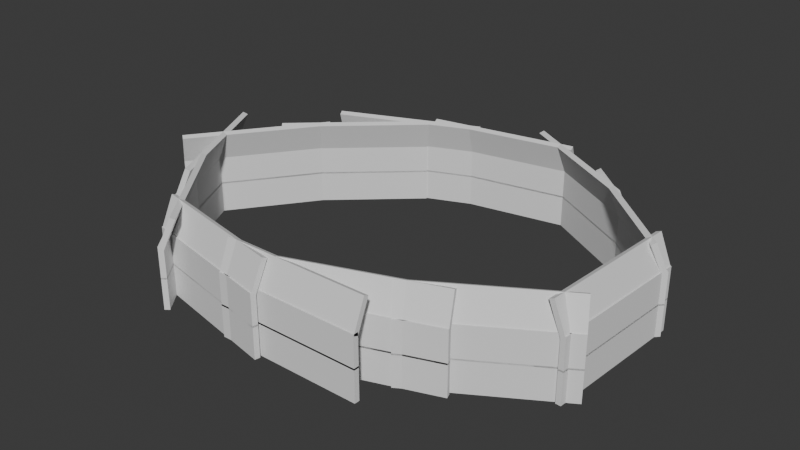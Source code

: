 # Source: Forest_outline.blend  (saved by Blender 5.0.119; exported with 4.5.12 LTS)
import bpy
from mathutils import Matrix  # noqa: F401  (used for matrix-valued properties, if any)

bpy.ops.wm.read_factory_settings(use_empty=True)
scene = bpy.context.scene
scene.name = 'Scene'

# ---- collections
col_collection = bpy.data.collections.new('Collection'); scene.collection.children.link(col_collection)

# ---- world
world_world = bpy.data.worlds.new('World'); scene.world = world_world
world_world.use_nodes = True; world_world.node_tree.nodes.clear()
_N = world_world.node_tree.nodes; _L = world_world.node_tree.links
n0 = _N.new('ShaderNodeOutputWorld'); n0.name = 'World Output'; n0.location = (200, 100)
n1 = _N.new('ShaderNodeBackground'); n1.name = 'Background'; n1.location = (-200, 100)
n1.inputs[0].default_value = (0.05088, 0.05088, 0.05088, 1.0)
_L.new(n1.outputs[0], n0.inputs[0])
n0.is_active_output = True
world_world.color = (0.05088, 0.05088, 0.05088)
world_world.sun_shadow_jitter_overblur = 0.0

# ---- meshes
me_cube = bpy.data.meshes.new('Cube')
me_cube.from_pydata([(-1.0, -1.0, -1.0), (-1.0, -1.0, 1.0), (-1.0, 1.0, -1.0), (-1.0, 1.0, 1.0), (1.0, -1.0, -1.0), (1.0, -1.0, 1.0), (1.0, 1.0, -1.0), (1.0, 1.0, 1.0)], [], [(0, 1, 3, 2), (2, 3, 7, 6), (6, 7, 5, 4), (4, 5, 1, 0), (2, 6, 4, 0), (7, 3, 1, 5)])
_uv = me_cube.uv_layers.new(name='UVMap')
_uv.uv.foreach_set('vector', [0.375, 0.0, 0.625, 0.0, 0.625, 0.25, 0.375, 0.25, 0.375, 0.25, 0.625, 0.25, 0.625, 0.5, 0.375, 0.5, 0.375, 0.5, 0.625, 0.5, 0.625, 0.75, 0.375, 0.75, 0.375, 0.75, 0.625, 0.75, 0.625, 1.0, 0.375, 1.0, 0.125, 0.5, 0.375, 0.5, 0.375, 0.75, 0.125, 0.75, 0.625, 0.5, 0.875, 0.5, 0.875, 0.75, 0.625, 0.75])
me_cube.update()
me_cube_002 = bpy.data.meshes.new('Cube.002')
me_cube_002.from_pydata([(-1.0, -1.0, -1.0), (-1.0, -1.0, 1.0), (-1.0, 1.0, -1.0), (-1.0, 1.0, 1.0), (1.0, -1.0, -1.0), (1.0, -1.0, 1.0), (1.0, 1.0, -1.0), (1.0, 1.0, 1.0)], [], [(0, 1, 3, 2), (2, 3, 7, 6), (6, 7, 5, 4), (4, 5, 1, 0), (2, 6, 4, 0), (7, 3, 1, 5)])
_uv = me_cube_002.uv_layers.new(name='UVMap')
_uv.uv.foreach_set('vector', [0.375, 0.0, 0.625, 0.0, 0.625, 0.25, 0.375, 0.25, 0.375, 0.25, 0.625, 0.25, 0.625, 0.5, 0.375, 0.5, 0.375, 0.5, 0.625, 0.5, 0.625, 0.75, 0.375, 0.75, 0.375, 0.75, 0.625, 0.75, 0.625, 1.0, 0.375, 1.0, 0.125, 0.5, 0.375, 0.5, 0.375, 0.75, 0.125, 0.75, 0.625, 0.5, 0.875, 0.5, 0.875, 0.75, 0.625, 0.75])
me_cube_002.update()
me_cube_003 = bpy.data.meshes.new('Cube.003')
me_cube_003.from_pydata([(-1.0, -1.0, -1.0), (-1.0, -1.0, 1.0), (-1.0, 1.0, -1.0), (-1.0, 1.0, 1.0), (1.0, -1.0, -1.0), (1.0, -1.0, 1.0), (1.0, 1.0, -1.0), (1.0, 1.0, 1.0)], [], [(0, 1, 3, 2), (2, 3, 7, 6), (6, 7, 5, 4), (4, 5, 1, 0), (2, 6, 4, 0), (7, 3, 1, 5)])
_uv = me_cube_003.uv_layers.new(name='UVMap')
_uv.uv.foreach_set('vector', [0.375, 0.0, 0.625, 0.0, 0.625, 0.25, 0.375, 0.25, 0.375, 0.25, 0.625, 0.25, 0.625, 0.5, 0.375, 0.5, 0.375, 0.5, 0.625, 0.5, 0.625, 0.75, 0.375, 0.75, 0.375, 0.75, 0.625, 0.75, 0.625, 1.0, 0.375, 1.0, 0.125, 0.5, 0.375, 0.5, 0.375, 0.75, 0.125, 0.75, 0.625, 0.5, 0.875, 0.5, 0.875, 0.75, 0.625, 0.75])
me_cube_003.update()
me_cube_004 = bpy.data.meshes.new('Cube.004')
me_cube_004.from_pydata([(-1.0, -1.0, -1.0), (-1.0, -1.0, 1.0), (-1.0, 1.0, -1.0), (-1.0, 1.0, 1.0), (1.0, -1.0, -1.0), (1.0, -1.0, 1.0), (1.0, 1.0, -1.0), (1.0, 1.0, 1.0)], [], [(0, 1, 3, 2), (2, 3, 7, 6), (6, 7, 5, 4), (4, 5, 1, 0), (2, 6, 4, 0), (7, 3, 1, 5)])
_uv = me_cube_004.uv_layers.new(name='UVMap')
_uv.uv.foreach_set('vector', [0.375, 0.0, 0.625, 0.0, 0.625, 0.25, 0.375, 0.25, 0.375, 0.25, 0.625, 0.25, 0.625, 0.5, 0.375, 0.5, 0.375, 0.5, 0.625, 0.5, 0.625, 0.75, 0.375, 0.75, 0.375, 0.75, 0.625, 0.75, 0.625, 1.0, 0.375, 1.0, 0.125, 0.5, 0.375, 0.5, 0.375, 0.75, 0.125, 0.75, 0.625, 0.5, 0.875, 0.5, 0.875, 0.75, 0.625, 0.75])
me_cube_004.update()
me_cube_007 = bpy.data.meshes.new('Cube.007')
me_cube_007.from_pydata([(-1.0, -1.0, -1.0), (-1.0, -1.0, 1.0), (-1.0, 1.0, -1.0), (-1.0, 1.0, 1.0), (1.0, -1.0, -1.0), (1.0, -1.0, 1.0), (1.0, 1.0, -1.0), (1.0, 1.0, 1.0)], [], [(0, 1, 3, 2), (2, 3, 7, 6), (6, 7, 5, 4), (4, 5, 1, 0), (2, 6, 4, 0), (7, 3, 1, 5)])
_uv = me_cube_007.uv_layers.new(name='UVMap')
_uv.uv.foreach_set('vector', [0.375, 0.0, 0.625, 0.0, 0.625, 0.25, 0.375, 0.25, 0.375, 0.25, 0.625, 0.25, 0.625, 0.5, 0.375, 0.5, 0.375, 0.5, 0.625, 0.5, 0.625, 0.75, 0.375, 0.75, 0.375, 0.75, 0.625, 0.75, 0.625, 1.0, 0.375, 1.0, 0.125, 0.5, 0.375, 0.5, 0.375, 0.75, 0.125, 0.75, 0.625, 0.5, 0.875, 0.5, 0.875, 0.75, 0.625, 0.75])
me_cube_007.update()
me_cube_008 = bpy.data.meshes.new('Cube.008')
me_cube_008.from_pydata([(-1.0, -1.0, -1.0), (-1.0, -1.0, 1.0), (-1.0, 1.0, -1.0), (-1.0, 1.0, 1.0), (1.0, -1.0, -1.0), (1.0, -1.0, 1.0), (1.0, 1.0, -1.0), (1.0, 1.0, 1.0)], [], [(0, 1, 3, 2), (2, 3, 7, 6), (6, 7, 5, 4), (4, 5, 1, 0), (2, 6, 4, 0), (7, 3, 1, 5)])
_uv = me_cube_008.uv_layers.new(name='UVMap')
_uv.uv.foreach_set('vector', [0.375, 0.0, 0.625, 0.0, 0.625, 0.25, 0.375, 0.25, 0.375, 0.25, 0.625, 0.25, 0.625, 0.5, 0.375, 0.5, 0.375, 0.5, 0.625, 0.5, 0.625, 0.75, 0.375, 0.75, 0.375, 0.75, 0.625, 0.75, 0.625, 1.0, 0.375, 1.0, 0.125, 0.5, 0.375, 0.5, 0.375, 0.75, 0.125, 0.75, 0.625, 0.5, 0.875, 0.5, 0.875, 0.75, 0.625, 0.75])
me_cube_008.update()
me_cube_010 = bpy.data.meshes.new('Cube.010')
me_cube_010.from_pydata([(-1.0, -1.0, -1.0), (-1.0, -1.0, 1.0), (-1.0, 1.0, -1.0), (-1.0, 1.0, 1.0), (1.0, -1.0, -1.0), (1.0, -1.0, 1.0), (1.0, 1.0, -1.0), (1.0, 1.0, 1.0)], [], [(0, 1, 3, 2), (2, 3, 7, 6), (6, 7, 5, 4), (4, 5, 1, 0), (2, 6, 4, 0), (7, 3, 1, 5)])
_uv = me_cube_010.uv_layers.new(name='UVMap')
_uv.uv.foreach_set('vector', [0.375, 0.0, 0.625, 0.0, 0.625, 0.25, 0.375, 0.25, 0.375, 0.25, 0.625, 0.25, 0.625, 0.5, 0.375, 0.5, 0.375, 0.5, 0.625, 0.5, 0.625, 0.75, 0.375, 0.75, 0.375, 0.75, 0.625, 0.75, 0.625, 1.0, 0.375, 1.0, 0.125, 0.5, 0.375, 0.5, 0.375, 0.75, 0.125, 0.75, 0.625, 0.5, 0.875, 0.5, 0.875, 0.75, 0.625, 0.75])
me_cube_010.update()
me_cube_011 = bpy.data.meshes.new('Cube.011')
me_cube_011.from_pydata([(-1.0, -1.0, -1.0), (-1.0, -1.0, 1.0), (-1.0, 1.0, -1.0), (-1.0, 1.0, 1.0), (1.0, -1.0, -1.0), (1.0, -1.0, 1.0), (1.0, 1.0, -1.0), (1.0, 1.0, 1.0)], [], [(0, 1, 3, 2), (2, 3, 7, 6), (6, 7, 5, 4), (4, 5, 1, 0), (2, 6, 4, 0), (7, 3, 1, 5)])
_uv = me_cube_011.uv_layers.new(name='UVMap')
_uv.uv.foreach_set('vector', [0.375, 0.0, 0.625, 0.0, 0.625, 0.25, 0.375, 0.25, 0.375, 0.25, 0.625, 0.25, 0.625, 0.5, 0.375, 0.5, 0.375, 0.5, 0.625, 0.5, 0.625, 0.75, 0.375, 0.75, 0.375, 0.75, 0.625, 0.75, 0.625, 1.0, 0.375, 1.0, 0.125, 0.5, 0.375, 0.5, 0.375, 0.75, 0.125, 0.75, 0.625, 0.5, 0.875, 0.5, 0.875, 0.75, 0.625, 0.75])
me_cube_011.update()
me_cube_012 = bpy.data.meshes.new('Cube.012')
me_cube_012.from_pydata([(-1.0, -1.0, -1.0), (-1.0, -1.0, 1.0), (-1.0, 1.0, -1.0), (-1.0, 1.0, 1.0), (1.0, -1.0, -1.0), (1.0, -1.0, 1.0), (1.0, 1.0, -1.0), (1.0, 1.0, 1.0)], [], [(0, 1, 3, 2), (2, 3, 7, 6), (6, 7, 5, 4), (4, 5, 1, 0), (2, 6, 4, 0), (7, 3, 1, 5)])
_uv = me_cube_012.uv_layers.new(name='UVMap')
_uv.uv.foreach_set('vector', [0.375, 0.0, 0.625, 0.0, 0.625, 0.25, 0.375, 0.25, 0.375, 0.25, 0.625, 0.25, 0.625, 0.5, 0.375, 0.5, 0.375, 0.5, 0.625, 0.5, 0.625, 0.75, 0.375, 0.75, 0.375, 0.75, 0.625, 0.75, 0.625, 1.0, 0.375, 1.0, 0.125, 0.5, 0.375, 0.5, 0.375, 0.75, 0.125, 0.75, 0.625, 0.5, 0.875, 0.5, 0.875, 0.75, 0.625, 0.75])
me_cube_012.update()
me_cube_013 = bpy.data.meshes.new('Cube.013')
me_cube_013.from_pydata([(-1.0, -1.0, -1.0), (-1.0, -1.0, 1.0), (-1.0, 1.0, -1.0), (-1.0, 1.0, 1.0), (1.0, -1.0, -1.0), (1.0, -1.0, 1.0), (1.0, 1.0, -1.0), (1.0, 1.0, 1.0)], [], [(0, 1, 3, 2), (2, 3, 7, 6), (6, 7, 5, 4), (4, 5, 1, 0), (2, 6, 4, 0), (7, 3, 1, 5)])
_uv = me_cube_013.uv_layers.new(name='UVMap')
_uv.uv.foreach_set('vector', [0.375, 0.0, 0.625, 0.0, 0.625, 0.25, 0.375, 0.25, 0.375, 0.25, 0.625, 0.25, 0.625, 0.5, 0.375, 0.5, 0.375, 0.5, 0.625, 0.5, 0.625, 0.75, 0.375, 0.75, 0.375, 0.75, 0.625, 0.75, 0.625, 1.0, 0.375, 1.0, 0.125, 0.5, 0.375, 0.5, 0.375, 0.75, 0.125, 0.75, 0.625, 0.5, 0.875, 0.5, 0.875, 0.75, 0.625, 0.75])
me_cube_013.update()
me_cube_014 = bpy.data.meshes.new('Cube.014')
me_cube_014.from_pydata([(-1.0, -1.0, -1.0), (-1.0, -1.0, 1.0), (-1.0, 1.0, -1.0), (-1.0, 1.0, 1.0), (1.0, -1.0, -1.0), (1.0, -1.0, 1.0), (1.0, 1.0, -1.0), (1.0, 1.0, 1.0)], [], [(0, 1, 3, 2), (2, 3, 7, 6), (6, 7, 5, 4), (4, 5, 1, 0), (2, 6, 4, 0), (7, 3, 1, 5)])
_uv = me_cube_014.uv_layers.new(name='UVMap')
_uv.uv.foreach_set('vector', [0.375, 0.0, 0.625, 0.0, 0.625, 0.25, 0.375, 0.25, 0.375, 0.25, 0.625, 0.25, 0.625, 0.5, 0.375, 0.5, 0.375, 0.5, 0.625, 0.5, 0.625, 0.75, 0.375, 0.75, 0.375, 0.75, 0.625, 0.75, 0.625, 1.0, 0.375, 1.0, 0.125, 0.5, 0.375, 0.5, 0.375, 0.75, 0.125, 0.75, 0.625, 0.5, 0.875, 0.5, 0.875, 0.75, 0.625, 0.75])
me_cube_014.update()
me_cube_015 = bpy.data.meshes.new('Cube.015')
me_cube_015.from_pydata([(-1.0, -1.0, -1.0), (-1.0, -1.0, 1.0), (-1.0, 1.0, -1.0), (-1.0, 1.0, 1.0), (1.0, -1.0, -1.0), (1.0, -1.0, 1.0), (1.0, 1.0, -1.0), (1.0, 1.0, 1.0)], [], [(0, 1, 3, 2), (2, 3, 7, 6), (6, 7, 5, 4), (4, 5, 1, 0), (2, 6, 4, 0), (7, 3, 1, 5)])
_uv = me_cube_015.uv_layers.new(name='UVMap')
_uv.uv.foreach_set('vector', [0.375, 0.0, 0.625, 0.0, 0.625, 0.25, 0.375, 0.25, 0.375, 0.25, 0.625, 0.25, 0.625, 0.5, 0.375, 0.5, 0.375, 0.5, 0.625, 0.5, 0.625, 0.75, 0.375, 0.75, 0.375, 0.75, 0.625, 0.75, 0.625, 1.0, 0.375, 1.0, 0.125, 0.5, 0.375, 0.5, 0.375, 0.75, 0.125, 0.75, 0.625, 0.5, 0.875, 0.5, 0.875, 0.75, 0.625, 0.75])
me_cube_015.update()
me_cube_016 = bpy.data.meshes.new('Cube.016')
me_cube_016.from_pydata([(-1.0, -1.0, -1.0), (-1.0, -1.0, 1.0), (-1.0, 1.0, -1.0), (-1.0, 1.0, 1.0), (1.0, -1.0, -1.0), (1.0, -1.0, 1.0), (1.0, 1.0, -1.0), (1.0, 1.0, 1.0)], [], [(0, 1, 3, 2), (2, 3, 7, 6), (6, 7, 5, 4), (4, 5, 1, 0), (2, 6, 4, 0), (7, 3, 1, 5)])
_uv = me_cube_016.uv_layers.new(name='UVMap')
_uv.uv.foreach_set('vector', [0.375, 0.0, 0.625, 0.0, 0.625, 0.25, 0.375, 0.25, 0.375, 0.25, 0.625, 0.25, 0.625, 0.5, 0.375, 0.5, 0.375, 0.5, 0.625, 0.5, 0.625, 0.75, 0.375, 0.75, 0.375, 0.75, 0.625, 0.75, 0.625, 1.0, 0.375, 1.0, 0.125, 0.5, 0.375, 0.5, 0.375, 0.75, 0.125, 0.75, 0.625, 0.5, 0.875, 0.5, 0.875, 0.75, 0.625, 0.75])
me_cube_016.update()
me_cube_017 = bpy.data.meshes.new('Cube.017')
me_cube_017.from_pydata([(-1.0, -1.0, -1.0), (-1.0, -1.0, 1.0), (-1.0, 1.0, -1.0), (-1.0, 1.0, 1.0), (1.0, -1.0, -1.0), (1.0, -1.0, 1.0), (1.0, 1.0, -1.0), (1.0, 1.0, 1.0)], [], [(0, 1, 3, 2), (2, 3, 7, 6), (6, 7, 5, 4), (4, 5, 1, 0), (2, 6, 4, 0), (7, 3, 1, 5)])
_uv = me_cube_017.uv_layers.new(name='UVMap')
_uv.uv.foreach_set('vector', [0.375, 0.0, 0.625, 0.0, 0.625, 0.25, 0.375, 0.25, 0.375, 0.25, 0.625, 0.25, 0.625, 0.5, 0.375, 0.5, 0.375, 0.5, 0.625, 0.5, 0.625, 0.75, 0.375, 0.75, 0.375, 0.75, 0.625, 0.75, 0.625, 1.0, 0.375, 1.0, 0.125, 0.5, 0.375, 0.5, 0.375, 0.75, 0.125, 0.75, 0.625, 0.5, 0.875, 0.5, 0.875, 0.75, 0.625, 0.75])
me_cube_017.update()
me_cube_018 = bpy.data.meshes.new('Cube.018')
me_cube_018.from_pydata([(-1.0, -1.0, -1.0), (-1.0, -1.0, 1.0), (-1.0, 1.0, -1.0), (-1.0, 1.0, 1.0), (1.0, -1.0, -1.0), (1.0, -1.0, 1.0), (1.0, 1.0, -1.0), (1.0, 1.0, 1.0)], [], [(0, 1, 3, 2), (2, 3, 7, 6), (6, 7, 5, 4), (4, 5, 1, 0), (2, 6, 4, 0), (7, 3, 1, 5)])
_uv = me_cube_018.uv_layers.new(name='UVMap')
_uv.uv.foreach_set('vector', [0.375, 0.0, 0.625, 0.0, 0.625, 0.25, 0.375, 0.25, 0.375, 0.25, 0.625, 0.25, 0.625, 0.5, 0.375, 0.5, 0.375, 0.5, 0.625, 0.5, 0.625, 0.75, 0.375, 0.75, 0.375, 0.75, 0.625, 0.75, 0.625, 1.0, 0.375, 1.0, 0.125, 0.5, 0.375, 0.5, 0.375, 0.75, 0.125, 0.75, 0.625, 0.5, 0.875, 0.5, 0.875, 0.75, 0.625, 0.75])
me_cube_018.update()
me_cube_019 = bpy.data.meshes.new('Cube.019')
me_cube_019.from_pydata([(-1.0, -1.0, -1.0), (-1.0, -1.0, 1.0), (-1.0, 1.0, -1.0), (-1.0, 1.0, 1.0), (1.0, -1.0, -1.0), (1.0, -1.0, 1.0), (1.0, 1.0, -1.0), (1.0, 1.0, 1.0)], [], [(0, 1, 3, 2), (2, 3, 7, 6), (6, 7, 5, 4), (4, 5, 1, 0), (2, 6, 4, 0), (7, 3, 1, 5)])
_uv = me_cube_019.uv_layers.new(name='UVMap')
_uv.uv.foreach_set('vector', [0.375, 0.0, 0.625, 0.0, 0.625, 0.25, 0.375, 0.25, 0.375, 0.25, 0.625, 0.25, 0.625, 0.5, 0.375, 0.5, 0.375, 0.5, 0.625, 0.5, 0.625, 0.75, 0.375, 0.75, 0.375, 0.75, 0.625, 0.75, 0.625, 1.0, 0.375, 1.0, 0.125, 0.5, 0.375, 0.5, 0.375, 0.75, 0.125, 0.75, 0.625, 0.5, 0.875, 0.5, 0.875, 0.75, 0.625, 0.75])
me_cube_019.update()
me_cube_020 = bpy.data.meshes.new('Cube.020')
me_cube_020.from_pydata([(-1.0, -1.0, -1.0), (-1.0, -1.0, 1.0), (-1.0, 1.0, -1.0), (-1.0, 1.0, 1.0), (1.0, -1.0, -1.0), (1.0, -1.0, 1.0), (1.0, 1.0, -1.0), (1.0, 1.0, 1.0)], [], [(0, 1, 3, 2), (2, 3, 7, 6), (6, 7, 5, 4), (4, 5, 1, 0), (2, 6, 4, 0), (7, 3, 1, 5)])
_uv = me_cube_020.uv_layers.new(name='UVMap')
_uv.uv.foreach_set('vector', [0.375, 0.0, 0.625, 0.0, 0.625, 0.25, 0.375, 0.25, 0.375, 0.25, 0.625, 0.25, 0.625, 0.5, 0.375, 0.5, 0.375, 0.5, 0.625, 0.5, 0.625, 0.75, 0.375, 0.75, 0.375, 0.75, 0.625, 0.75, 0.625, 1.0, 0.375, 1.0, 0.125, 0.5, 0.375, 0.5, 0.375, 0.75, 0.125, 0.75, 0.625, 0.5, 0.875, 0.5, 0.875, 0.75, 0.625, 0.75])
me_cube_020.update()
me_cube_021 = bpy.data.meshes.new('Cube.021')
me_cube_021.from_pydata([(-1.0, -1.0, -1.0), (-1.0, -1.0, 1.0), (-1.0, 1.0, -1.0), (-1.0, 1.0, 1.0), (1.0, -1.0, -1.0), (1.0, -1.0, 1.0), (1.0, 1.0, -1.0), (1.0, 1.0, 1.0)], [], [(0, 1, 3, 2), (2, 3, 7, 6), (6, 7, 5, 4), (4, 5, 1, 0), (2, 6, 4, 0), (7, 3, 1, 5)])
_uv = me_cube_021.uv_layers.new(name='UVMap')
_uv.uv.foreach_set('vector', [0.375, 0.0, 0.625, 0.0, 0.625, 0.25, 0.375, 0.25, 0.375, 0.25, 0.625, 0.25, 0.625, 0.5, 0.375, 0.5, 0.375, 0.5, 0.625, 0.5, 0.625, 0.75, 0.375, 0.75, 0.375, 0.75, 0.625, 0.75, 0.625, 1.0, 0.375, 1.0, 0.125, 0.5, 0.375, 0.5, 0.375, 0.75, 0.125, 0.75, 0.625, 0.5, 0.875, 0.5, 0.875, 0.75, 0.625, 0.75])
me_cube_021.update()
me_cube_022 = bpy.data.meshes.new('Cube.022')
me_cube_022.from_pydata([(-1.0, -1.0, -1.0), (-1.0, -1.0, 1.0), (-1.0, 1.0, -1.0), (-1.0, 1.0, 1.0), (1.0, -1.0, -1.0), (1.0, -1.0, 1.0), (1.0, 1.0, -1.0), (1.0, 1.0, 1.0)], [], [(0, 1, 3, 2), (2, 3, 7, 6), (6, 7, 5, 4), (4, 5, 1, 0), (2, 6, 4, 0), (7, 3, 1, 5)])
_uv = me_cube_022.uv_layers.new(name='UVMap')
_uv.uv.foreach_set('vector', [0.375, 0.0, 0.625, 0.0, 0.625, 0.25, 0.375, 0.25, 0.375, 0.25, 0.625, 0.25, 0.625, 0.5, 0.375, 0.5, 0.375, 0.5, 0.625, 0.5, 0.625, 0.75, 0.375, 0.75, 0.375, 0.75, 0.625, 0.75, 0.625, 1.0, 0.375, 1.0, 0.125, 0.5, 0.375, 0.5, 0.375, 0.75, 0.125, 0.75, 0.625, 0.5, 0.875, 0.5, 0.875, 0.75, 0.625, 0.75])
me_cube_022.update()
me_cube_023 = bpy.data.meshes.new('Cube.023')
me_cube_023.from_pydata([(-1.0, -1.0, -1.0), (-1.0, -1.0, 1.0), (-1.0, 1.0, -1.0), (-1.0, 1.0, 1.0), (1.0, -1.0, -1.0), (1.0, -1.0, 1.0), (1.0, 1.0, -1.0), (1.0, 1.0, 1.0)], [], [(0, 1, 3, 2), (2, 3, 7, 6), (6, 7, 5, 4), (4, 5, 1, 0), (2, 6, 4, 0), (7, 3, 1, 5)])
_uv = me_cube_023.uv_layers.new(name='UVMap')
_uv.uv.foreach_set('vector', [0.375, 0.0, 0.625, 0.0, 0.625, 0.25, 0.375, 0.25, 0.375, 0.25, 0.625, 0.25, 0.625, 0.5, 0.375, 0.5, 0.375, 0.5, 0.625, 0.5, 0.625, 0.75, 0.375, 0.75, 0.375, 0.75, 0.625, 0.75, 0.625, 1.0, 0.375, 1.0, 0.125, 0.5, 0.375, 0.5, 0.375, 0.75, 0.125, 0.75, 0.625, 0.5, 0.875, 0.5, 0.875, 0.75, 0.625, 0.75])
me_cube_023.update()
me_cube_024 = bpy.data.meshes.new('Cube.024')
me_cube_024.from_pydata([(-1.0, -1.0, -1.0), (-1.0, -1.0, 1.0), (-1.0, 1.0, -1.0), (-1.0, 1.0, 1.0), (1.0, -1.0, -1.0), (1.0, -1.0, 1.0), (1.0, 1.0, -1.0), (1.0, 1.0, 1.0)], [], [(0, 1, 3, 2), (2, 3, 7, 6), (6, 7, 5, 4), (4, 5, 1, 0), (2, 6, 4, 0), (7, 3, 1, 5)])
_uv = me_cube_024.uv_layers.new(name='UVMap')
_uv.uv.foreach_set('vector', [0.375, 0.0, 0.625, 0.0, 0.625, 0.25, 0.375, 0.25, 0.375, 0.25, 0.625, 0.25, 0.625, 0.5, 0.375, 0.5, 0.375, 0.5, 0.625, 0.5, 0.625, 0.75, 0.375, 0.75, 0.375, 0.75, 0.625, 0.75, 0.625, 1.0, 0.375, 1.0, 0.125, 0.5, 0.375, 0.5, 0.375, 0.75, 0.125, 0.75, 0.625, 0.5, 0.875, 0.5, 0.875, 0.75, 0.625, 0.75])
me_cube_024.update()
me_cube_025 = bpy.data.meshes.new('Cube.025')
me_cube_025.from_pydata([(-1.0, -1.0, -1.0), (-1.0, -1.0, 1.0), (-1.0, 1.0, -1.0), (-1.0, 1.0, 1.0), (1.0, -1.0, -1.0), (1.0, -1.0, 1.0), (1.0, 1.0, -1.0), (1.0, 1.0, 1.0)], [], [(0, 1, 3, 2), (2, 3, 7, 6), (6, 7, 5, 4), (4, 5, 1, 0), (2, 6, 4, 0), (7, 3, 1, 5)])
_uv = me_cube_025.uv_layers.new(name='UVMap')
_uv.uv.foreach_set('vector', [0.375, 0.0, 0.625, 0.0, 0.625, 0.25, 0.375, 0.25, 0.375, 0.25, 0.625, 0.25, 0.625, 0.5, 0.375, 0.5, 0.375, 0.5, 0.625, 0.5, 0.625, 0.75, 0.375, 0.75, 0.375, 0.75, 0.625, 0.75, 0.625, 1.0, 0.375, 1.0, 0.125, 0.5, 0.375, 0.5, 0.375, 0.75, 0.125, 0.75, 0.625, 0.5, 0.875, 0.5, 0.875, 0.75, 0.625, 0.75])
me_cube_025.update()
me_cube_026 = bpy.data.meshes.new('Cube.026')
me_cube_026.from_pydata([(-1.0, -1.0, -1.0), (-1.0, -1.0, 1.0), (-1.0, 1.0, -1.0), (-1.0, 1.0, 1.0), (1.0, -1.0, -1.0), (1.0, -1.0, 1.0), (1.0, 1.0, -1.0), (1.0, 1.0, 1.0)], [], [(0, 1, 3, 2), (2, 3, 7, 6), (6, 7, 5, 4), (4, 5, 1, 0), (2, 6, 4, 0), (7, 3, 1, 5)])
_uv = me_cube_026.uv_layers.new(name='UVMap')
_uv.uv.foreach_set('vector', [0.375, 0.0, 0.625, 0.0, 0.625, 0.25, 0.375, 0.25, 0.375, 0.25, 0.625, 0.25, 0.625, 0.5, 0.375, 0.5, 0.375, 0.5, 0.625, 0.5, 0.625, 0.75, 0.375, 0.75, 0.375, 0.75, 0.625, 0.75, 0.625, 1.0, 0.375, 1.0, 0.125, 0.5, 0.375, 0.5, 0.375, 0.75, 0.125, 0.75, 0.625, 0.5, 0.875, 0.5, 0.875, 0.75, 0.625, 0.75])
me_cube_026.update()
me_cube_027 = bpy.data.meshes.new('Cube.027')
me_cube_027.from_pydata([(-1.0, -1.0, -1.0), (-1.0, -1.0, 1.0), (-1.0, 1.0, -1.0), (-1.0, 1.0, 1.0), (1.0, -1.0, -1.0), (1.0, -1.0, 1.0), (1.0, 1.0, -1.0), (1.0, 1.0, 1.0)], [], [(0, 1, 3, 2), (2, 3, 7, 6), (6, 7, 5, 4), (4, 5, 1, 0), (2, 6, 4, 0), (7, 3, 1, 5)])
_uv = me_cube_027.uv_layers.new(name='UVMap')
_uv.uv.foreach_set('vector', [0.375, 0.0, 0.625, 0.0, 0.625, 0.25, 0.375, 0.25, 0.375, 0.25, 0.625, 0.25, 0.625, 0.5, 0.375, 0.5, 0.375, 0.5, 0.625, 0.5, 0.625, 0.75, 0.375, 0.75, 0.375, 0.75, 0.625, 0.75, 0.625, 1.0, 0.375, 1.0, 0.125, 0.5, 0.375, 0.5, 0.375, 0.75, 0.125, 0.75, 0.625, 0.5, 0.875, 0.5, 0.875, 0.75, 0.625, 0.75])
me_cube_027.update()
me_cube_028 = bpy.data.meshes.new('Cube.028')
me_cube_028.from_pydata([(-1.0, -1.0, -1.0), (-1.0, -1.0, 1.0), (-1.0, 1.0, -1.0), (-1.0, 1.0, 1.0), (1.0, -1.0, -1.0), (1.0, -1.0, 1.0), (1.0, 1.0, -1.0), (1.0, 1.0, 1.0)], [], [(0, 1, 3, 2), (2, 3, 7, 6), (6, 7, 5, 4), (4, 5, 1, 0), (2, 6, 4, 0), (7, 3, 1, 5)])
_uv = me_cube_028.uv_layers.new(name='UVMap')
_uv.uv.foreach_set('vector', [0.375, 0.0, 0.625, 0.0, 0.625, 0.25, 0.375, 0.25, 0.375, 0.25, 0.625, 0.25, 0.625, 0.5, 0.375, 0.5, 0.375, 0.5, 0.625, 0.5, 0.625, 0.75, 0.375, 0.75, 0.375, 0.75, 0.625, 0.75, 0.625, 1.0, 0.375, 1.0, 0.125, 0.5, 0.375, 0.5, 0.375, 0.75, 0.125, 0.75, 0.625, 0.5, 0.875, 0.5, 0.875, 0.75, 0.625, 0.75])
me_cube_028.update()
me_cube_029 = bpy.data.meshes.new('Cube.029')
me_cube_029.from_pydata([(-1.0, -1.0, -1.0), (-1.0, -1.0, 1.0), (-1.0, 1.0, -1.0), (-1.0, 1.0, 1.0), (1.0, -1.0, -1.0), (1.0, -1.0, 1.0), (1.0, 1.0, -1.0), (1.0, 1.0, 1.0)], [], [(0, 1, 3, 2), (2, 3, 7, 6), (6, 7, 5, 4), (4, 5, 1, 0), (2, 6, 4, 0), (7, 3, 1, 5)])
_uv = me_cube_029.uv_layers.new(name='UVMap')
_uv.uv.foreach_set('vector', [0.375, 0.0, 0.625, 0.0, 0.625, 0.25, 0.375, 0.25, 0.375, 0.25, 0.625, 0.25, 0.625, 0.5, 0.375, 0.5, 0.375, 0.5, 0.625, 0.5, 0.625, 0.75, 0.375, 0.75, 0.375, 0.75, 0.625, 0.75, 0.625, 1.0, 0.375, 1.0, 0.125, 0.5, 0.375, 0.5, 0.375, 0.75, 0.125, 0.75, 0.625, 0.5, 0.875, 0.5, 0.875, 0.75, 0.625, 0.75])
me_cube_029.update()
me_cube_030 = bpy.data.meshes.new('Cube.030')
me_cube_030.from_pydata([(-1.0, -1.0, -1.0), (-1.0, -1.0, 1.0), (-1.0, 1.0, -1.0), (-1.0, 1.0, 1.0), (1.0, -1.0, -1.0), (1.0, -1.0, 1.0), (1.0, 1.0, -1.0), (1.0, 1.0, 1.0)], [], [(0, 1, 3, 2), (2, 3, 7, 6), (6, 7, 5, 4), (4, 5, 1, 0), (2, 6, 4, 0), (7, 3, 1, 5)])
_uv = me_cube_030.uv_layers.new(name='UVMap')
_uv.uv.foreach_set('vector', [0.375, 0.0, 0.625, 0.0, 0.625, 0.25, 0.375, 0.25, 0.375, 0.25, 0.625, 0.25, 0.625, 0.5, 0.375, 0.5, 0.375, 0.5, 0.625, 0.5, 0.625, 0.75, 0.375, 0.75, 0.375, 0.75, 0.625, 0.75, 0.625, 1.0, 0.375, 1.0, 0.125, 0.5, 0.375, 0.5, 0.375, 0.75, 0.125, 0.75, 0.625, 0.5, 0.875, 0.5, 0.875, 0.75, 0.625, 0.75])
me_cube_030.update()
me_cube_031 = bpy.data.meshes.new('Cube.031')
me_cube_031.from_pydata([(-1.0, -1.0, -1.0), (-1.0, -1.0, 1.0), (-1.0, 1.0, -1.0), (-1.0, 1.0, 1.0), (1.0, -1.0, -1.0), (1.0, -1.0, 1.0), (1.0, 1.0, -1.0), (1.0, 1.0, 1.0)], [], [(0, 1, 3, 2), (2, 3, 7, 6), (6, 7, 5, 4), (4, 5, 1, 0), (2, 6, 4, 0), (7, 3, 1, 5)])
_uv = me_cube_031.uv_layers.new(name='UVMap')
_uv.uv.foreach_set('vector', [0.375, 0.0, 0.625, 0.0, 0.625, 0.25, 0.375, 0.25, 0.375, 0.25, 0.625, 0.25, 0.625, 0.5, 0.375, 0.5, 0.375, 0.5, 0.625, 0.5, 0.625, 0.75, 0.375, 0.75, 0.375, 0.75, 0.625, 0.75, 0.625, 1.0, 0.375, 1.0, 0.125, 0.5, 0.375, 0.5, 0.375, 0.75, 0.125, 0.75, 0.625, 0.5, 0.875, 0.5, 0.875, 0.75, 0.625, 0.75])
me_cube_031.update()
me_cube_032 = bpy.data.meshes.new('Cube.032')
me_cube_032.from_pydata([(-1.0, -1.0, -1.0), (-1.0, -1.0, 1.0), (-1.0, 1.0, -1.0), (-1.0, 1.0, 1.0), (1.0, -1.0, -1.0), (1.0, -1.0, 1.0), (1.0, 1.0, -1.0), (1.0, 1.0, 1.0)], [], [(0, 1, 3, 2), (2, 3, 7, 6), (6, 7, 5, 4), (4, 5, 1, 0), (2, 6, 4, 0), (7, 3, 1, 5)])
_uv = me_cube_032.uv_layers.new(name='UVMap')
_uv.uv.foreach_set('vector', [0.375, 0.0, 0.625, 0.0, 0.625, 0.25, 0.375, 0.25, 0.375, 0.25, 0.625, 0.25, 0.625, 0.5, 0.375, 0.5, 0.375, 0.5, 0.625, 0.5, 0.625, 0.75, 0.375, 0.75, 0.375, 0.75, 0.625, 0.75, 0.625, 1.0, 0.375, 1.0, 0.125, 0.5, 0.375, 0.5, 0.375, 0.75, 0.125, 0.75, 0.625, 0.5, 0.875, 0.5, 0.875, 0.75, 0.625, 0.75])
me_cube_032.update()
me_cube_033 = bpy.data.meshes.new('Cube.033')
me_cube_033.from_pydata([(-1.0, -1.0, -1.0), (-1.0, -1.0, 1.0), (-1.0, 1.0, -1.0), (-1.0, 1.0, 1.0), (1.0, -1.0, -1.0), (1.0, -1.0, 1.0), (1.0, 1.0, -1.0), (1.0, 1.0, 1.0)], [], [(0, 1, 3, 2), (2, 3, 7, 6), (6, 7, 5, 4), (4, 5, 1, 0), (2, 6, 4, 0), (7, 3, 1, 5)])
_uv = me_cube_033.uv_layers.new(name='UVMap')
_uv.uv.foreach_set('vector', [0.375, 0.0, 0.625, 0.0, 0.625, 0.25, 0.375, 0.25, 0.375, 0.25, 0.625, 0.25, 0.625, 0.5, 0.375, 0.5, 0.375, 0.5, 0.625, 0.5, 0.625, 0.75, 0.375, 0.75, 0.375, 0.75, 0.625, 0.75, 0.625, 1.0, 0.375, 1.0, 0.125, 0.5, 0.375, 0.5, 0.375, 0.75, 0.125, 0.75, 0.625, 0.5, 0.875, 0.5, 0.875, 0.75, 0.625, 0.75])
me_cube_033.update()
me_cube_034 = bpy.data.meshes.new('Cube.034')
me_cube_034.from_pydata([(-1.0, -1.0, -1.0), (-1.0, -1.0, 1.0), (-1.0, 1.0, -1.0), (-1.0, 1.0, 1.0), (1.0, -1.0, -1.0), (1.0, -1.0, 1.0), (1.0, 1.0, -1.0), (1.0, 1.0, 1.0)], [], [(0, 1, 3, 2), (2, 3, 7, 6), (6, 7, 5, 4), (4, 5, 1, 0), (2, 6, 4, 0), (7, 3, 1, 5)])
_uv = me_cube_034.uv_layers.new(name='UVMap')
_uv.uv.foreach_set('vector', [0.375, 0.0, 0.625, 0.0, 0.625, 0.25, 0.375, 0.25, 0.375, 0.25, 0.625, 0.25, 0.625, 0.5, 0.375, 0.5, 0.375, 0.5, 0.625, 0.5, 0.625, 0.75, 0.375, 0.75, 0.375, 0.75, 0.625, 0.75, 0.625, 1.0, 0.375, 1.0, 0.125, 0.5, 0.375, 0.5, 0.375, 0.75, 0.125, 0.75, 0.625, 0.5, 0.875, 0.5, 0.875, 0.75, 0.625, 0.75])
me_cube_034.update()
me_cube_035 = bpy.data.meshes.new('Cube.035')
me_cube_035.from_pydata([(-1.0, -1.0, -1.0), (-1.0, -1.0, 1.0), (-1.0, 1.0, -1.0), (-1.0, 1.0, 1.0), (1.0, -1.0, -1.0), (1.0, -1.0, 1.0), (1.0, 1.0, -1.0), (1.0, 1.0, 1.0)], [], [(0, 1, 3, 2), (2, 3, 7, 6), (6, 7, 5, 4), (4, 5, 1, 0), (2, 6, 4, 0), (7, 3, 1, 5)])
_uv = me_cube_035.uv_layers.new(name='UVMap')
_uv.uv.foreach_set('vector', [0.375, 0.0, 0.625, 0.0, 0.625, 0.25, 0.375, 0.25, 0.375, 0.25, 0.625, 0.25, 0.625, 0.5, 0.375, 0.5, 0.375, 0.5, 0.625, 0.5, 0.625, 0.75, 0.375, 0.75, 0.375, 0.75, 0.625, 0.75, 0.625, 1.0, 0.375, 1.0, 0.125, 0.5, 0.375, 0.5, 0.375, 0.75, 0.125, 0.75, 0.625, 0.5, 0.875, 0.5, 0.875, 0.75, 0.625, 0.75])
me_cube_035.update()
me_cube_036 = bpy.data.meshes.new('Cube.036')
me_cube_036.from_pydata([(-1.0, -1.0, -1.0), (-1.0, -1.0, 1.0), (-1.0, 1.0, -1.0), (-1.0, 1.0, 1.0), (1.0, -1.0, -1.0), (1.0, -1.0, 1.0), (1.0, 1.0, -1.0), (1.0, 1.0, 1.0)], [], [(0, 1, 3, 2), (2, 3, 7, 6), (6, 7, 5, 4), (4, 5, 1, 0), (2, 6, 4, 0), (7, 3, 1, 5)])
_uv = me_cube_036.uv_layers.new(name='UVMap')
_uv.uv.foreach_set('vector', [0.375, 0.0, 0.625, 0.0, 0.625, 0.25, 0.375, 0.25, 0.375, 0.25, 0.625, 0.25, 0.625, 0.5, 0.375, 0.5, 0.375, 0.5, 0.625, 0.5, 0.625, 0.75, 0.375, 0.75, 0.375, 0.75, 0.625, 0.75, 0.625, 1.0, 0.375, 1.0, 0.125, 0.5, 0.375, 0.5, 0.375, 0.75, 0.125, 0.75, 0.625, 0.5, 0.875, 0.5, 0.875, 0.75, 0.625, 0.75])
me_cube_036.update()
me_cube_037 = bpy.data.meshes.new('Cube.037')
me_cube_037.from_pydata([(-1.0, -1.0, -1.0), (-1.0, -1.0, 1.0), (-1.0, 1.0, -1.0), (-1.0, 1.0, 1.0), (1.0, -1.0, -1.0), (1.0, -1.0, 1.0), (1.0, 1.0, -1.0), (1.0, 1.0, 1.0)], [], [(0, 1, 3, 2), (2, 3, 7, 6), (6, 7, 5, 4), (4, 5, 1, 0), (2, 6, 4, 0), (7, 3, 1, 5)])
_uv = me_cube_037.uv_layers.new(name='UVMap')
_uv.uv.foreach_set('vector', [0.375, 0.0, 0.625, 0.0, 0.625, 0.25, 0.375, 0.25, 0.375, 0.25, 0.625, 0.25, 0.625, 0.5, 0.375, 0.5, 0.375, 0.5, 0.625, 0.5, 0.625, 0.75, 0.375, 0.75, 0.375, 0.75, 0.625, 0.75, 0.625, 1.0, 0.375, 1.0, 0.125, 0.5, 0.375, 0.5, 0.375, 0.75, 0.125, 0.75, 0.625, 0.5, 0.875, 0.5, 0.875, 0.75, 0.625, 0.75])
me_cube_037.update()
me_cube_038 = bpy.data.meshes.new('Cube.038')
me_cube_038.from_pydata([(-1.0, -1.0, -1.0), (-1.0, -1.0, 1.0), (-1.0, 1.0, -1.0), (-1.0, 1.0, 1.0), (1.0, -1.0, -1.0), (1.0, -1.0, 1.0), (1.0, 1.0, -1.0), (1.0, 1.0, 1.0)], [], [(0, 1, 3, 2), (2, 3, 7, 6), (6, 7, 5, 4), (4, 5, 1, 0), (2, 6, 4, 0), (7, 3, 1, 5)])
_uv = me_cube_038.uv_layers.new(name='UVMap')
_uv.uv.foreach_set('vector', [0.375, 0.0, 0.625, 0.0, 0.625, 0.25, 0.375, 0.25, 0.375, 0.25, 0.625, 0.25, 0.625, 0.5, 0.375, 0.5, 0.375, 0.5, 0.625, 0.5, 0.625, 0.75, 0.375, 0.75, 0.375, 0.75, 0.625, 0.75, 0.625, 1.0, 0.375, 1.0, 0.125, 0.5, 0.375, 0.5, 0.375, 0.75, 0.125, 0.75, 0.625, 0.5, 0.875, 0.5, 0.875, 0.75, 0.625, 0.75])
me_cube_038.update()
me_cube_039 = bpy.data.meshes.new('Cube.039')
me_cube_039.from_pydata([(-1.0, -1.0, -1.0), (-1.0, -1.0, 1.0), (-1.0, 1.0, -1.0), (-1.0, 1.0, 1.0), (1.0, -1.0, -1.0), (1.0, -1.0, 1.0), (1.0, 1.0, -1.0), (1.0, 1.0, 1.0)], [], [(0, 1, 3, 2), (2, 3, 7, 6), (6, 7, 5, 4), (4, 5, 1, 0), (2, 6, 4, 0), (7, 3, 1, 5)])
_uv = me_cube_039.uv_layers.new(name='UVMap')
_uv.uv.foreach_set('vector', [0.375, 0.0, 0.625, 0.0, 0.625, 0.25, 0.375, 0.25, 0.375, 0.25, 0.625, 0.25, 0.625, 0.5, 0.375, 0.5, 0.375, 0.5, 0.625, 0.5, 0.625, 0.75, 0.375, 0.75, 0.375, 0.75, 0.625, 0.75, 0.625, 1.0, 0.375, 1.0, 0.125, 0.5, 0.375, 0.5, 0.375, 0.75, 0.125, 0.75, 0.625, 0.5, 0.875, 0.5, 0.875, 0.75, 0.625, 0.75])
me_cube_039.update()
me_cube_040 = bpy.data.meshes.new('Cube.040')
me_cube_040.from_pydata([(-1.0, -1.0, -1.0), (-1.0, -1.0, 1.0), (-1.0, 1.0, -1.0), (-1.0, 1.0, 1.0), (1.0, -1.0, -1.0), (1.0, -1.0, 1.0), (1.0, 1.0, -1.0), (1.0, 1.0, 1.0)], [], [(0, 1, 3, 2), (2, 3, 7, 6), (6, 7, 5, 4), (4, 5, 1, 0), (2, 6, 4, 0), (7, 3, 1, 5)])
_uv = me_cube_040.uv_layers.new(name='UVMap')
_uv.uv.foreach_set('vector', [0.375, 0.0, 0.625, 0.0, 0.625, 0.25, 0.375, 0.25, 0.375, 0.25, 0.625, 0.25, 0.625, 0.5, 0.375, 0.5, 0.375, 0.5, 0.625, 0.5, 0.625, 0.75, 0.375, 0.75, 0.375, 0.75, 0.625, 0.75, 0.625, 1.0, 0.375, 1.0, 0.125, 0.5, 0.375, 0.5, 0.375, 0.75, 0.125, 0.75, 0.625, 0.5, 0.875, 0.5, 0.875, 0.75, 0.625, 0.75])
me_cube_040.update()
me_cube_041 = bpy.data.meshes.new('Cube.041')
me_cube_041.from_pydata([(-1.0, -1.0, -1.0), (-1.0, -1.0, 1.0), (-1.0, 1.0, -1.0), (-1.0, 1.0, 1.0), (1.0, -1.0, -1.0), (1.0, -1.0, 1.0), (1.0, 1.0, -1.0), (1.0, 1.0, 1.0)], [], [(0, 1, 3, 2), (2, 3, 7, 6), (6, 7, 5, 4), (4, 5, 1, 0), (2, 6, 4, 0), (7, 3, 1, 5)])
_uv = me_cube_041.uv_layers.new(name='UVMap')
_uv.uv.foreach_set('vector', [0.375, 0.0, 0.625, 0.0, 0.625, 0.25, 0.375, 0.25, 0.375, 0.25, 0.625, 0.25, 0.625, 0.5, 0.375, 0.5, 0.375, 0.5, 0.625, 0.5, 0.625, 0.75, 0.375, 0.75, 0.375, 0.75, 0.625, 0.75, 0.625, 1.0, 0.375, 1.0, 0.125, 0.5, 0.375, 0.5, 0.375, 0.75, 0.125, 0.75, 0.625, 0.5, 0.875, 0.5, 0.875, 0.75, 0.625, 0.75])
me_cube_041.update()
me_cube_042 = bpy.data.meshes.new('Cube.042')
me_cube_042.from_pydata([(-1.0, -1.0, -1.0), (-1.0, -1.0, 1.0), (-1.0, 1.0, -1.0), (-1.0, 1.0, 1.0), (1.0, -1.0, -1.0), (1.0, -1.0, 1.0), (1.0, 1.0, -1.0), (1.0, 1.0, 1.0)], [], [(0, 1, 3, 2), (2, 3, 7, 6), (6, 7, 5, 4), (4, 5, 1, 0), (2, 6, 4, 0), (7, 3, 1, 5)])
_uv = me_cube_042.uv_layers.new(name='UVMap')
_uv.uv.foreach_set('vector', [0.375, 0.0, 0.625, 0.0, 0.625, 0.25, 0.375, 0.25, 0.375, 0.25, 0.625, 0.25, 0.625, 0.5, 0.375, 0.5, 0.375, 0.5, 0.625, 0.5, 0.625, 0.75, 0.375, 0.75, 0.375, 0.75, 0.625, 0.75, 0.625, 1.0, 0.375, 1.0, 0.125, 0.5, 0.375, 0.5, 0.375, 0.75, 0.125, 0.75, 0.625, 0.5, 0.875, 0.5, 0.875, 0.75, 0.625, 0.75])
me_cube_042.update()

# ---- objects
ob_cube = bpy.data.objects.new('Cube', me_cube)
ob_cube_002 = bpy.data.objects.new('Cube.002', me_cube_002)
ob_cube_003 = bpy.data.objects.new('Cube.003', me_cube_003)
ob_cube_001 = bpy.data.objects.new('Cube.001', me_cube_004)
ob_cube_004 = bpy.data.objects.new('Cube.004', me_cube_007)
ob_cube_005 = bpy.data.objects.new('Cube.005', me_cube_008)
ob_cube_006 = bpy.data.objects.new('Cube.006', me_cube_010)
ob_cube_007 = bpy.data.objects.new('Cube.007', me_cube_011)
ob_cube_008 = bpy.data.objects.new('Cube.008', me_cube_012)
ob_cube_009 = bpy.data.objects.new('Cube.009', me_cube_013)
ob_cube_010 = bpy.data.objects.new('Cube.010', me_cube_014)
ob_cube_011 = bpy.data.objects.new('Cube.011', me_cube_015)
ob_cube_012 = bpy.data.objects.new('Cube.012', me_cube_016)
ob_cube_013 = bpy.data.objects.new('Cube.013', me_cube_017)
ob_cube_014 = bpy.data.objects.new('Cube.014', me_cube_018)
ob_cube_015 = bpy.data.objects.new('Cube.015', me_cube_019)
ob_cube_016 = bpy.data.objects.new('Cube.016', me_cube_020)
ob_cube_017 = bpy.data.objects.new('Cube.017', me_cube_021)
ob_cube_018 = bpy.data.objects.new('Cube.018', me_cube_022)
ob_cube_019 = bpy.data.objects.new('Cube.019', me_cube_023)
ob_cube_020 = bpy.data.objects.new('Cube.020', me_cube_024)
ob_cube_021 = bpy.data.objects.new('Cube.021', me_cube_025)
ob_cube_022 = bpy.data.objects.new('Cube.022', me_cube_026)
ob_cube_023 = bpy.data.objects.new('Cube.023', me_cube_027)
ob_cube_024 = bpy.data.objects.new('Cube.024', me_cube_028)
ob_cube_025 = bpy.data.objects.new('Cube.025', me_cube_029)
ob_cube_026 = bpy.data.objects.new('Cube.026', me_cube_030)
ob_cube_027 = bpy.data.objects.new('Cube.027', me_cube_031)
ob_cube_028 = bpy.data.objects.new('Cube.028', me_cube_032)
ob_cube_029 = bpy.data.objects.new('Cube.029', me_cube_033)
ob_cube_030 = bpy.data.objects.new('Cube.030', me_cube_034)
ob_cube_031 = bpy.data.objects.new('Cube.031', me_cube_035)
ob_cube_032 = bpy.data.objects.new('Cube.032', me_cube_036)
ob_cube_033 = bpy.data.objects.new('Cube.033', me_cube_037)
ob_cube_034 = bpy.data.objects.new('Cube.034', me_cube_038)
ob_cube_035 = bpy.data.objects.new('Cube.035', me_cube_039)
ob_cube_036 = bpy.data.objects.new('Cube.036', me_cube_040)
ob_cube_037 = bpy.data.objects.new('Cube.037', me_cube_041)
ob_cube_038 = bpy.data.objects.new('Cube.038', me_cube_042)

# ---- transforms, parenting, visibility, modifiers, constraints
ob_cube.location = (0.0, 0.0, 16.46)
ob_cube.scale = (82.89, -2.931, 18.03)
ob_cube_002.location = (0.0, 0.0, 50.74)
ob_cube_002.scale = (82.89, -2.931, 18.03)
ob_cube_003.location = (0.0, 7.16, 82.48)
ob_cube_003.rotation_euler = (-0.3977, -0.0, 0.0)
ob_cube_003.scale = (82.89, -2.931, 18.03)
ob_cube_001.location = (-111.5, 15.35, 82.48)
ob_cube_001.rotation_euler = (-0.3977, -0.0, -0.2057)
ob_cube_001.scale = (82.89, -2.931, 18.03)
ob_cube_004.location = (-112.9, 8.345, 50.74)
ob_cube_004.rotation_euler = (0.0, -0.0, -0.2057)
ob_cube_004.scale = (82.89, -2.931, 18.03)
ob_cube_005.location = (-112.9, 8.345, 16.46)
ob_cube_005.rotation_euler = (0.0, -0.0, -0.2057)
ob_cube_005.scale = (82.89, -2.931, 18.03)
ob_cube_006.location = (-275.2, 154.3, 16.46)
ob_cube_006.rotation_euler = (0.0, -0.0, -1.12)
ob_cube_006.scale = (82.89, -2.931, 18.03)
ob_cube_007.location = (-275.2, 154.3, 50.74)
ob_cube_007.rotation_euler = (0.0, -0.0, -1.12)
ob_cube_007.scale = (82.89, -2.931, 18.03)
ob_cube_008.location = (-207.2, 64.14, 82.48)
ob_cube_008.rotation_euler = (-0.3977, -0.0, -0.9142)
ob_cube_008.scale = (82.89, -2.931, 18.03)
ob_cube_009.location = (-212.9, 59.77, 50.74)
ob_cube_009.rotation_euler = (0.0, -0.0, -0.9142)
ob_cube_009.scale = (82.89, -2.931, 18.03)
ob_cube_010.location = (-268.7, 157.4, 82.48)
ob_cube_010.rotation_euler = (-0.3977, -0.0, -1.12)
ob_cube_010.scale = (82.89, -2.931, 18.03)
ob_cube_011.location = (-212.9, 59.77, 16.46)
ob_cube_011.rotation_euler = (0.0, -0.0, -0.9142)
ob_cube_011.scale = (82.89, -2.931, 18.03)
ob_cube_012.location = (60.13, 29.26, 16.46)
ob_cube_012.rotation_euler = (0.0, -0.0, 0.3417)
ob_cube_012.scale = (82.89, -2.931, 18.03)
ob_cube_013.location = (60.13, 29.26, 50.74)
ob_cube_013.rotation_euler = (0.0, -0.0, 0.3417)
ob_cube_013.scale = (82.89, -2.931, 18.03)
ob_cube_014.location = (157.2, 87.03, 82.48)
ob_cube_014.rotation_euler = (-0.3977, -0.0, 0.5474)
ob_cube_014.scale = (82.89, -2.931, 18.03)
ob_cube_015.location = (160.9, 80.91, 50.74)
ob_cube_015.rotation_euler = (0.0, -0.0, 0.5474)
ob_cube_015.scale = (82.89, -2.931, 18.03)
ob_cube_016.location = (57.73, 36.0, 82.48)
ob_cube_016.rotation_euler = (-0.3977, -0.0, 0.3417)
ob_cube_016.scale = (82.89, -2.931, 18.03)
ob_cube_017.location = (160.9, 80.91, 16.46)
ob_cube_017.rotation_euler = (0.0, -0.0, 0.5474)
ob_cube_017.scale = (82.89, -2.931, 18.03)
ob_cube_018.location = (-260.8, 215.8, 16.46)
ob_cube_018.rotation_euler = (0.0, -0.0, -2.203)
ob_cube_018.scale = (82.89, -2.931, 18.03)
ob_cube_019.location = (-182.6, 296.7, 82.48)
ob_cube_019.rotation_euler = (-0.3977, -0.0, -2.409)
ob_cube_019.scale = (82.89, -2.931, 18.03)
ob_cube_020.location = (-260.8, 215.8, 50.74)
ob_cube_020.rotation_euler = (0.0, -0.0, -2.203)
ob_cube_020.scale = (82.89, -2.931, 18.03)
ob_cube_021.location = (-255.1, 211.6, 82.48)
ob_cube_021.rotation_euler = (-0.3977, -0.0, -2.203)
ob_cube_021.scale = (82.89, -2.931, 18.03)
ob_cube_022.location = (-187.4, 302.0, 50.74)
ob_cube_022.rotation_euler = (0.0, -0.0, -2.409)
ob_cube_022.scale = (82.89, -2.931, 18.03)
ob_cube_023.location = (-187.4, 302.0, 16.46)
ob_cube_023.rotation_euler = (0.0, -0.0, -2.409)
ob_cube_023.scale = (82.89, -2.931, 18.03)
ob_cube_024.location = (76.62, 377.9, 16.46)
ob_cube_024.rotation_euler = (0.0, -0.0, -3.664)
ob_cube_024.scale = (82.89, -2.931, 18.03)
ob_cube_025.location = (165.5, 308.9, 82.48)
ob_cube_025.rotation_euler = (-0.3977, -0.0, -3.87)
ob_cube_025.scale = (82.89, -2.931, 18.03)
ob_cube_026.location = (76.62, 377.9, 50.74)
ob_cube_026.rotation_euler = (0.0, -0.0, -3.664)
ob_cube_026.scale = (82.89, -2.931, 18.03)
ob_cube_027.location = (73.04, 371.7, 82.48)
ob_cube_027.rotation_euler = (-0.3977, -0.0, -3.664)
ob_cube_027.scale = (82.89, -2.931, 18.03)
ob_cube_028.location = (170.3, 314.3, 50.74)
ob_cube_028.rotation_euler = (0.0, -0.0, -3.87)
ob_cube_028.scale = (82.89, -2.931, 18.03)
ob_cube_029.location = (170.3, 314.3, 16.46)
ob_cube_029.rotation_euler = (0.0, -0.0, -3.87)
ob_cube_029.scale = (82.89, -2.931, 18.03)
ob_cube_030.location = (-35.34, 387.3, 16.46)
ob_cube_030.rotation_euler = (0.0, -0.0, -2.956)
ob_cube_030.scale = (82.89, -2.931, 18.03)
ob_cube_031.location = (-35.34, 387.3, 50.74)
ob_cube_031.rotation_euler = (0.0, -0.0, -2.956)
ob_cube_031.scale = (82.89, -2.931, 18.03)
ob_cube_032.location = (-140.2, 345.4, 82.48)
ob_cube_032.rotation_euler = (-0.3977, -0.0, -2.75)
ob_cube_032.scale = (82.89, -2.931, 18.03)
ob_cube_033.location = (-142.9, 352.0, 50.74)
ob_cube_033.rotation_euler = (0.0, -0.0, -2.75)
ob_cube_033.scale = (82.89, -2.931, 18.03)
ob_cube_034.location = (-34.02, 380.3, 82.48)
ob_cube_034.rotation_euler = (-0.3977, -0.0, -2.956)
ob_cube_034.scale = (82.89, -2.931, 18.03)
ob_cube_035.location = (-142.9, 352.0, 16.46)
ob_cube_035.rotation_euler = (0.0, -0.0, -2.75)
ob_cube_035.scale = (82.89, -2.931, 18.03)
ob_cube_036.location = (223.1, 190.5, 16.46)
ob_cube_036.rotation_euler = (0.0, -0.0, -4.772)
ob_cube_036.scale = (82.89, -2.931, 18.03)
ob_cube_037.location = (223.1, 190.5, 50.74)
ob_cube_037.rotation_euler = (0.0, -0.0, -4.772)
ob_cube_037.scale = (82.89, -2.931, 18.03)
ob_cube_038.location = (215.9, 190.9, 82.48)
ob_cube_038.rotation_euler = (-0.3977, -0.0, -4.772)
ob_cube_038.scale = (82.89, -2.931, 18.03)

# ---- collection membership
col_collection.objects.link(ob_cube)
col_collection.objects.link(ob_cube_002)
col_collection.objects.link(ob_cube_003)
col_collection.objects.link(ob_cube_001)
col_collection.objects.link(ob_cube_004)
col_collection.objects.link(ob_cube_005)
col_collection.objects.link(ob_cube_006)
col_collection.objects.link(ob_cube_007)
col_collection.objects.link(ob_cube_008)
col_collection.objects.link(ob_cube_009)
col_collection.objects.link(ob_cube_010)
col_collection.objects.link(ob_cube_011)
col_collection.objects.link(ob_cube_012)
col_collection.objects.link(ob_cube_013)
col_collection.objects.link(ob_cube_014)
col_collection.objects.link(ob_cube_015)
col_collection.objects.link(ob_cube_016)
col_collection.objects.link(ob_cube_017)
col_collection.objects.link(ob_cube_018)
col_collection.objects.link(ob_cube_019)
col_collection.objects.link(ob_cube_020)
col_collection.objects.link(ob_cube_021)
col_collection.objects.link(ob_cube_022)
col_collection.objects.link(ob_cube_023)
col_collection.objects.link(ob_cube_024)
col_collection.objects.link(ob_cube_025)
col_collection.objects.link(ob_cube_026)
col_collection.objects.link(ob_cube_027)
col_collection.objects.link(ob_cube_028)
col_collection.objects.link(ob_cube_029)
col_collection.objects.link(ob_cube_030)
col_collection.objects.link(ob_cube_031)
col_collection.objects.link(ob_cube_032)
col_collection.objects.link(ob_cube_033)
col_collection.objects.link(ob_cube_034)
col_collection.objects.link(ob_cube_035)
col_collection.objects.link(ob_cube_036)
col_collection.objects.link(ob_cube_037)
col_collection.objects.link(ob_cube_038)

# ---- scene / render settings (as saved in the file)
scene.frame_start = 1; scene.frame_end = 250; scene.frame_set(1)
scene.render.engine = 'BLENDER_EEVEE_NEXT'
scene.render.bake_bias = 0.0
scene.render.bake_samples = 0
bpy.context.view_layer.update()

# ---- added for rendering (the .blend has no active camera and no usable light): camera, sun
cam_auto = bpy.data.cameras.new('AutoCamera')
cam_auto.lens = 50.0
cam_auto.sensor_width = 36.0
cam_auto.clip_end = 11464.3
ob_auto_camera = bpy.data.objects.new('AutoCamera', cam_auto)
scene.collection.objects.link(ob_auto_camera)
ob_auto_camera.location = (613.317, -578.691, 571.925)
ob_auto_camera.rotation_euler = (1.09748, -7.21219e-08, 0.694738)
scene.camera = ob_auto_camera
light_auto_sun = bpy.data.lights.new('AutoSun', 'SUN')
light_auto_sun.energy = 3.0
light_auto_sun.angle = 0.0523599
ob_auto_sun = bpy.data.objects.new('AutoSun', light_auto_sun)
scene.collection.objects.link(ob_auto_sun)
ob_auto_sun.rotation_euler = (0.872665, 0.174533, 0.523599)
bpy.context.view_layer.update()
